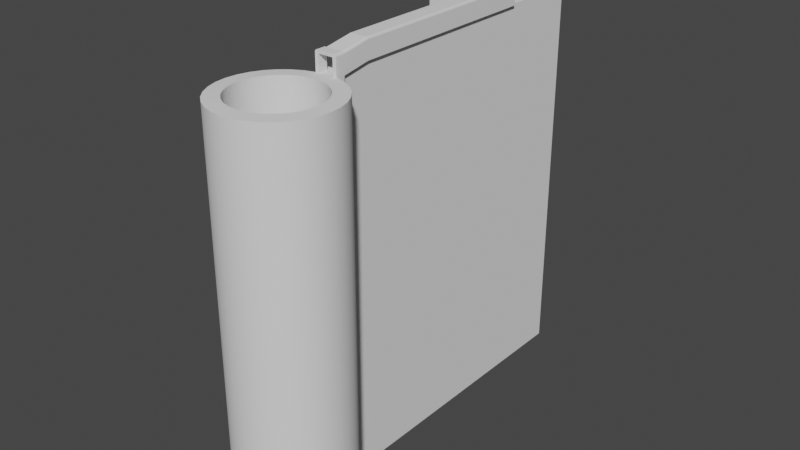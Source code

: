 # Source: TutorialHarita.blend  (saved by Blender 2.82.7; exported with 4.5.12 LTS)
import bpy
from mathutils import Matrix  # noqa: F401  (used for matrix-valued properties, if any)

bpy.ops.wm.read_factory_settings(use_empty=True)
scene = bpy.context.scene
scene.name = 'Scene'

# ---- collections
col_collection = bpy.data.collections.new('Collection'); scene.collection.children.link(col_collection)

# ---- node groups
ng_auto_smooth = bpy.data.node_groups.new('Auto Smooth', 'GeometryNodeTree')
_s = ng_auto_smooth.interface.new_socket(name='Geometry', in_out='OUTPUT', socket_type='NodeSocketGeometry')
_s = ng_auto_smooth.interface.new_socket(name='Geometry', in_out='INPUT', socket_type='NodeSocketGeometry')
_s = ng_auto_smooth.interface.new_socket(name='Angle', in_out='INPUT', socket_type='NodeSocketFloat')
_s.subtype = 'ANGLE'
_s.min_value = 0.0
_s.max_value = 3.142
ng_auto_smooth.is_modifier = True
_N = ng_auto_smooth.nodes; _L = ng_auto_smooth.links
n0 = _N.new('NodeGroupOutput'); n0.name = 'Group Output'; n0.location = (480, -100)
n1 = _N.new('NodeGroupInput'); n1.name = 'Group Input'; n1.location = (-420, -300)
n2 = _N.new('NodeGroupInput'); n2.name = 'Group Input.001'; n2.location = (-60, -100)
n3 = _N.new('GeometryNodeSetShadeSmooth'); n3.name = 'Set Shade Smooth'; n3.location = (120, -100)
n3.domain = 'EDGE'
n4 = _N.new('GeometryNodeSetShadeSmooth'); n4.name = 'Set Shade Smooth.001'; n4.location = (300, -100)
n5 = _N.new('GeometryNodeInputMeshEdgeAngle'); n5.name = 'Edge Angle'; n5.location = (-420, -220)
n6 = _N.new('GeometryNodeInputEdgeSmooth'); n6.name = 'Is Edge Smooth'; n6.location = (-60, -160)
n7 = _N.new('GeometryNodeInputShadeSmooth'); n7.name = 'Is Face Smooth'; n7.location = (-240, -340)
n8 = _N.new('FunctionNodeBooleanMath'); n8.name = 'Boolean Math'; n8.location = (-60, -220)
n9 = _N.new('FunctionNodeCompare'); n9.name = 'Compare'; n9.location = (-240, -180)
n9.operation = 'LESS_EQUAL'
_L.new(n5.outputs[0], n9.inputs[0])
_L.new(n4.outputs[0], n0.inputs[0])
_L.new(n1.outputs[1], n9.inputs[1])
_L.new(n9.outputs[0], n8.inputs[0])
_L.new(n7.outputs[0], n8.inputs[1])
_L.new(n2.outputs[0], n3.inputs[0])
_L.new(n6.outputs[0], n3.inputs[1])
_L.new(n3.outputs[0], n4.inputs[0])
_L.new(n8.outputs[0], n3.inputs[2])
n0.is_active_output = True

# ---- world
world_world = bpy.data.worlds.new('World'); scene.world = world_world
world_world.use_nodes = True; world_world.node_tree.nodes.clear()
_N = world_world.node_tree.nodes; _L = world_world.node_tree.links
n0 = _N.new('ShaderNodeOutputWorld'); n0.name = 'World Output'; n0.location = (300, 300)
n1 = _N.new('ShaderNodeBackground'); n1.name = 'Background'; n1.location = (10, 300)
n1.inputs[0].default_value = (0.05088, 0.05088, 0.05088, 1.0)
_L.new(n1.outputs[0], n0.inputs[0])
n0.is_active_output = True
world_world.color = (0.05088, 0.05088, 0.05088)
world_world.use_sun_shadow = False
world_world.sun_shadow_jitter_overblur = 0.0

# ---- meshes
me_cylinder = bpy.data.meshes.new('Cylinder')
me_cylinder.from_pydata([(-3.989e-07, 15.28, -1.0), (-1.682e-06, 11.29, 1.169), (2.982, 14.99, -1.0), (2.203, 11.08, 1.169), (5.849, 14.12, -1.0), (4.322, 10.43, 1.169), (8.491, 12.71, -1.0), (6.274, 9.39, 1.169), (10.81, 10.81, -1.0), (7.986, 7.986, 1.169), (12.71, 8.491, -1.0), (9.39, 6.274, 1.169), (14.12, 5.849, -1.0), (10.43, 4.322, 1.169), (14.99, 2.982, -1.0), (11.08, 2.203, 1.169), (15.28, -1.321e-06, -1.0), (11.29, -1.739e-06, 1.169), (14.99, -2.982, -1.0), (11.08, -2.203, 1.169), (14.12, -5.849, -1.0), (10.43, -4.322, 1.169), (12.71, -8.491, -1.0), (9.39, -6.274, 1.169), (10.81, -10.81, -1.0), (7.986, -7.986, 1.169), (8.491, -12.71, -1.0), (6.274, -9.39, 1.169), (5.849, -14.12, -1.0), (4.322, -10.43, 1.169), (2.982, -14.99, -1.0), (2.203, -11.08, 1.169), (-5.379e-06, -15.28, -1.0), (-4.122e-06, -11.29, 1.169), (-2.982, -14.99, -1.0), (-2.203, -11.08, 1.169), (-5.849, -14.12, -1.0), (-4.322, -10.43, 1.169), (-8.491, -12.71, -1.0), (-6.274, -9.39, 1.169), (-10.81, -10.81, -1.0), (-7.986, -7.986, 1.169), (-12.71, -8.491, -1.0), (-9.39, -6.274, 1.169), (-14.12, -5.849, -1.0), (-10.43, -4.322, 1.169), (-14.99, -2.982, -1.0), (-11.08, -2.203, 1.169), (-15.28, 1.228e-05, -1.0), (-11.29, 8.758e-06, 1.169), (-14.99, 2.982, -1.0), (-11.08, 2.203, 1.169), (-14.12, 5.849, -1.0), (-10.43, 4.322, 1.169), (-12.71, 8.491, -1.0), (-9.39, 6.274, 1.169), (-10.81, 10.81, -1.0), (-7.986, 7.986, 1.169), (-8.491, 12.71, -1.0), (-6.274, 9.39, 1.169), (-5.849, 14.12, -1.0), (-4.322, 10.43, 1.169), (-2.982, 14.99, -1.0), (-2.203, 11.08, 1.169), (2.982, 14.99, 1.0), (-3.989e-07, 15.28, 1.0), (5.849, 14.12, 1.0), (8.491, 12.71, 1.0), (10.81, 10.81, 1.0), (12.71, 8.491, 1.0), (14.12, 5.849, 1.0), (14.99, 2.982, 1.0), (15.28, -1.321e-06, 1.0), (14.99, -2.982, 1.0), (14.12, -5.849, 1.0), (12.71, -8.491, 1.0), (10.81, -10.81, 1.0), (8.491, -12.71, 1.0), (5.849, -14.12, 1.0), (2.982, -14.99, 1.0), (-5.379e-06, -15.28, 1.0), (-2.982, -14.99, 1.0), (-5.849, -14.12, 1.0), (-8.491, -12.71, 1.0), (-10.81, -10.81, 1.0), (-12.71, -8.491, 1.0), (-14.12, -5.849, 1.0), (-14.99, -2.982, 1.0), (-15.28, 1.228e-05, 1.0), (-14.99, 2.982, 1.0), (-14.12, 5.849, 1.0), (-12.71, 8.491, 1.0), (-10.81, 10.81, 1.0), (-8.491, 12.71, 1.0), (-5.849, 14.12, 1.0), (-2.982, 14.99, 1.0), (2.203, 11.08, -1.169), (-1.682e-06, 11.29, -1.169), (4.322, 10.43, -1.169), (6.274, 9.39, -1.169), (7.986, 7.986, -1.169), (9.39, 6.274, -1.169), (10.43, 4.322, -1.169), (11.08, 2.203, -1.169), (11.29, -1.739e-06, -1.169), (11.08, -2.203, -1.169), (10.43, -4.322, -1.169), (9.39, -6.274, -1.169), (7.986, -7.986, -1.169), (6.274, -9.39, -1.169), (4.322, -10.43, -1.169), (2.203, -11.08, -1.169), (-4.122e-06, -11.29, -1.169), (-2.203, -11.08, -1.169), (-4.322, -10.43, -1.169), (-6.274, -9.39, -1.169), (-7.986, -7.986, -1.169), (-9.39, -6.274, -1.169), (-10.43, -4.322, -1.169), (-11.08, -2.203, -1.169), (-11.29, 8.758e-06, -1.169), (-11.08, 2.203, -1.169), (-10.43, 4.322, -1.169), (-9.39, 6.274, -1.169), (-7.986, 7.986, -1.169), (-6.274, 9.39, -1.169), (-4.322, 10.43, -1.169), (-2.203, 11.08, -1.169), (-3.989e-07, 15.28, -106.5), (2.982, 14.99, -106.5), (5.849, 14.12, -106.5), (8.491, 12.71, -106.5), (10.81, 10.81, -106.5), (12.71, 8.491, -106.5), (14.12, 5.849, -106.5), (14.99, 2.982, -106.5), (15.28, -1.321e-06, -106.5), (14.99, -2.982, -106.5), (14.12, -5.849, -106.5), (12.71, -8.491, -106.5), (10.81, -10.81, -106.5), (8.491, -12.71, -106.5), (5.849, -14.12, -106.5), (2.982, -14.99, -106.5), (-5.379e-06, -15.28, -106.5), (-2.982, -14.99, -106.5), (-5.849, -14.12, -106.5), (-8.491, -12.71, -106.5), (-10.81, -10.81, -106.5), (-12.71, -8.491, -106.5), (-14.12, -5.849, -106.5), (-14.99, -2.982, -106.5), (-15.28, 1.228e-05, -106.5), (-14.99, 2.982, -106.5), (-14.12, 5.849, -106.5), (-12.71, 8.491, -106.5), (-10.81, 10.81, -106.5), (-8.491, 12.71, -106.5), (-5.849, 14.12, -106.5), (-2.982, 14.99, -106.5), (2.203, 11.08, -106.6), (-1.682e-06, 11.29, -106.6), (4.322, 10.43, -106.6), (6.274, 9.39, -106.6), (7.986, 7.986, -106.6), (9.39, 6.274, -106.6), (10.43, 4.322, -106.6), (11.08, 2.203, -106.6), (11.29, -1.739e-06, -106.6), (11.08, -2.203, -106.6), (10.43, -4.322, -106.6), (9.39, -6.274, -106.6), (7.986, -7.986, -106.6), (6.274, -9.39, -106.6), (4.322, -10.43, -106.6), (2.203, -11.08, -106.6), (-4.122e-06, -11.29, -106.6), (-2.203, -11.08, -106.6), (-4.322, -10.43, -106.6), (-6.274, -9.39, -106.6), (-7.986, -7.986, -106.6), (-9.39, -6.274, -106.6), (-10.43, -4.322, -106.6), (-11.08, -2.203, -106.6), (-11.29, 8.758e-06, -106.6), (-11.08, 2.203, -106.6), (-10.43, 4.322, -106.6), (-9.39, 6.274, -106.6), (-7.986, 7.986, -106.6), (-6.274, 9.39, -106.6), (-4.322, 10.43, -106.6), (-2.203, 11.08, -106.6)], [], [(0, 65, 64, 2), (2, 64, 66, 4), (4, 66, 67, 6), (6, 67, 68, 8), (8, 68, 69, 10), (10, 69, 70, 12), (12, 70, 71, 14), (14, 71, 72, 16), (16, 72, 73, 18), (18, 73, 74, 20), (20, 74, 75, 22), (22, 75, 76, 24), (24, 76, 77, 26), (26, 77, 78, 28), (28, 78, 79, 30), (30, 79, 80, 32), (32, 80, 81, 34), (34, 81, 82, 36), (36, 82, 83, 38), (38, 83, 84, 40), (40, 84, 85, 42), (42, 85, 86, 44), (44, 86, 87, 46), (46, 87, 88, 48), (48, 88, 89, 50), (50, 89, 90, 52), (52, 90, 91, 54), (54, 91, 92, 56), (56, 92, 93, 58), (58, 93, 94, 60), (41, 39, 115, 116), (60, 94, 95, 62), (62, 95, 65, 0), (1, 3, 64, 65), (3, 5, 66, 64), (5, 7, 67, 66), (7, 9, 68, 67), (9, 11, 69, 68), (11, 13, 70, 69), (13, 15, 71, 70), (15, 17, 72, 71), (17, 19, 73, 72), (19, 21, 74, 73), (21, 23, 75, 74), (23, 25, 76, 75), (25, 27, 77, 76), (27, 29, 78, 77), (29, 31, 79, 78), (31, 33, 80, 79), (33, 35, 81, 80), (35, 37, 82, 81), (37, 39, 83, 82), (39, 41, 84, 83), (41, 43, 85, 84), (43, 45, 86, 85), (45, 47, 87, 86), (47, 49, 88, 87), (49, 51, 89, 88), (51, 53, 90, 89), (53, 55, 91, 90), (55, 57, 92, 91), (57, 59, 93, 92), (59, 61, 94, 93), (61, 63, 95, 94), (63, 1, 65, 95), (127, 126, 190, 191), (15, 13, 102, 103), (43, 41, 116, 117), (17, 15, 103, 104), (45, 43, 117, 118), (19, 17, 104, 105), (47, 45, 118, 119), (21, 19, 105, 106), (49, 47, 119, 120), (23, 21, 106, 107), (51, 49, 120, 121), (25, 23, 107, 108), (53, 51, 121, 122), (27, 25, 108, 109), (55, 53, 122, 123), (29, 27, 109, 110), (3, 1, 97, 96), (57, 55, 123, 124), (31, 29, 110, 111), (5, 3, 96, 98), (59, 57, 124, 125), (33, 31, 111, 112), (7, 5, 98, 99), (61, 59, 125, 126), (35, 33, 112, 113), (9, 7, 99, 100), (63, 61, 126, 127), (37, 35, 113, 114), (11, 9, 100, 101), (1, 63, 127, 97), (39, 37, 114, 115), (13, 11, 101, 102), (56, 58, 157, 156), (100, 99, 163, 164), (38, 40, 148, 147), (126, 125, 189, 190), (99, 98, 162, 163), (20, 22, 139, 138), (125, 124, 188, 189), (2, 4, 130, 129), (98, 96, 160, 162), (124, 123, 187, 188), (54, 56, 156, 155), (96, 97, 161, 160), (36, 38, 147, 146), (123, 122, 186, 187), (18, 20, 138, 137), (122, 121, 185, 186), (121, 120, 184, 185), (52, 54, 155, 154), (0, 2, 129, 128), (34, 36, 146, 145), (120, 119, 183, 184), (16, 18, 137, 136), (119, 118, 182, 183), (118, 117, 181, 182), (50, 52, 154, 153), (32, 34, 145, 144), (117, 116, 180, 181), (14, 16, 136, 135), (116, 115, 179, 180), (115, 114, 178, 179), (48, 50, 153, 152), (161, 191, 159, 128), (191, 190, 158, 159), (190, 189, 157, 158), (189, 188, 156, 157), (188, 187, 155, 156), (187, 186, 154, 155), (186, 185, 153, 154), (185, 184, 152, 153), (184, 183, 151, 152), (183, 182, 150, 151), (182, 181, 149, 150), (181, 180, 148, 149), (180, 179, 147, 148), (179, 178, 146, 147), (178, 177, 145, 146), (177, 176, 144, 145), (176, 175, 143, 144), (175, 174, 142, 143), (174, 173, 141, 142), (173, 172, 140, 141), (172, 171, 139, 140), (171, 170, 138, 139), (170, 169, 137, 138), (169, 168, 136, 137), (168, 167, 135, 136), (167, 166, 134, 135), (166, 165, 133, 134), (165, 164, 132, 133), (164, 163, 131, 132), (163, 162, 130, 131), (162, 160, 129, 130), (160, 161, 128, 129), (101, 100, 164, 165), (4, 6, 131, 130), (97, 127, 191, 161), (22, 24, 140, 139), (102, 101, 165, 166), (40, 42, 149, 148), (103, 102, 166, 167), (58, 60, 158, 157), (104, 103, 167, 168), (6, 8, 132, 131), (24, 26, 141, 140), (105, 104, 168, 169), (42, 44, 150, 149), (106, 105, 169, 170), (60, 62, 159, 158), (107, 106, 170, 171), (8, 10, 133, 132), (108, 107, 171, 172), (26, 28, 142, 141), (44, 46, 151, 150), (109, 108, 172, 173), (62, 0, 128, 159), (110, 109, 173, 174), (10, 12, 134, 133), (28, 30, 143, 142), (111, 110, 174, 175), (46, 48, 152, 151), (112, 111, 175, 176), (113, 112, 176, 177), (12, 14, 135, 134), (30, 32, 144, 143), (114, 113, 177, 178)])
me_cylinder.polygons.foreach_set('use_smooth', [True] * 192)
_uv = me_cylinder.uv_layers.new(name='UVMap')
_uv.uv.foreach_set('vector', [1.0, 0.5, 1.0, 1.0, 0.9688, 1.0, 0.9688, 0.5, 0.9688, 0.5, 0.9688, 1.0, 0.9375, 1.0, 0.9375, 0.5, 0.9375, 0.5, 0.9375, 1.0, 0.9062, 1.0, 0.9062, 0.5, 0.9062, 0.5, 0.9062, 1.0, 0.875, 1.0, 0.875, 0.5, 0.875, 0.5, 0.875, 1.0, 0.8438, 1.0, 0.8438, 0.5, 0.8438, 0.5, 0.8438, 1.0, 0.8125, 1.0, 0.8125, 0.5, 0.8125, 0.5, 0.8125, 1.0, 0.7812, 1.0, 0.7812, 0.5, 0.7812, 0.5, 0.7812, 1.0, 0.75, 1.0, 0.75, 0.5, 0.75, 0.5, 0.75, 1.0, 0.7188, 1.0, 0.7188, 0.5, 0.7188, 0.5, 0.7188, 1.0, 0.6875, 1.0, 0.6875, 0.5, 0.6875, 0.5, 0.6875, 1.0, 0.6562, 1.0, 0.6562, 0.5, 0.6562, 0.5, 0.6562, 1.0, 0.625, 1.0, 0.625, 0.5, 0.625, 0.5, 0.625, 1.0, 0.5938, 1.0, 0.5938, 0.5, 0.5938, 0.5, 0.5938, 1.0, 0.5625, 1.0, 0.5625, 0.5, 0.5625, 0.5, 0.5625, 1.0, 0.5312, 1.0, 0.5312, 0.5, 0.5312, 0.5, 0.5312, 1.0, 0.5, 1.0, 0.5, 0.5, 0.5, 0.5, 0.5, 1.0, 0.4688, 1.0, 0.4688, 0.5, 0.4688, 0.5, 0.4688, 1.0, 0.4375, 1.0, 0.4375, 0.5, 0.4375, 0.5, 0.4375, 1.0, 0.4062, 1.0, 0.4062, 0.5, 0.4062, 0.5, 0.4062, 1.0, 0.375, 1.0, 0.375, 0.5, 0.375, 0.5, 0.375, 1.0, 0.3438, 1.0, 0.3438, 0.5, 0.3438, 0.5, 0.3438, 1.0, 0.3125, 1.0, 0.3125, 0.5, 0.3125, 0.5, 0.3125, 1.0, 0.2812, 1.0, 0.2812, 0.5, 0.2812, 0.5, 0.2812, 1.0, 0.25, 1.0, 0.25, 0.5, 0.25, 0.5, 0.25, 1.0, 0.2188, 1.0, 0.2188, 0.5, 0.2188, 0.5, 0.2188, 1.0, 0.1875, 1.0, 0.1875, 0.5, 0.1875, 0.5, 0.1875, 1.0, 0.1562, 1.0, 0.1562, 0.5, 0.1562, 0.5, 0.1562, 1.0, 0.125, 1.0, 0.125, 0.5, 0.125, 0.5, 0.125, 1.0, 0.09375, 1.0, 0.09375, 0.5, 0.09375, 0.5, 0.09375, 1.0, 0.0625, 1.0, 0.0625, 0.5, 0.1197, 0.1197, 0.1476, 0.09678, 0.1476, 0.09678, 0.1197, 0.1197, 0.0625, 0.5, 0.0625, 1.0, 0.03125, 1.0, 0.03125, 0.5, 0.03125, 0.5, 0.03125, 1.0, 0.0, 1.0, 0.0, 0.5, 0.25, 0.4343, 0.286, 0.4307, 0.2968, 0.4854, 0.25, 0.49, 0.286, 0.4307, 0.3205, 0.4202, 0.3418, 0.4717, 0.2968, 0.4854, 0.3205, 0.4202, 0.3524, 0.4032, 0.3833, 0.4496, 0.3418, 0.4717, 0.3524, 0.4032, 0.3803, 0.3803, 0.4197, 0.4197, 0.3833, 0.4496, 0.3803, 0.3803, 0.4032, 0.3524, 0.4496, 0.3833, 0.4197, 0.4197, 0.4032, 0.3524, 0.4202, 0.3205, 0.4717, 0.3418, 0.4496, 0.3833, 0.4202, 0.3205, 0.4307, 0.286, 0.4854, 0.2968, 0.4717, 0.3418, 0.4307, 0.286, 0.4343, 0.25, 0.49, 0.25, 0.4854, 0.2968, 0.4343, 0.25, 0.4307, 0.214, 0.4854, 0.2032, 0.49, 0.25, 0.4307, 0.214, 0.4202, 0.1795, 0.4717, 0.1582, 0.4854, 0.2032, 0.4202, 0.1795, 0.4032, 0.1476, 0.4496, 0.1167, 0.4717, 0.1582, 0.4032, 0.1476, 0.3803, 0.1197, 0.4197, 0.08029, 0.4496, 0.1167, 0.3803, 0.1197, 0.3524, 0.09678, 0.3833, 0.05045, 0.4197, 0.08029, 0.3524, 0.09678, 0.3205, 0.07975, 0.3418, 0.02827, 0.3833, 0.05045, 0.3205, 0.07975, 0.286, 0.06926, 0.2968, 0.01461, 0.3418, 0.02827, 0.286, 0.06926, 0.25, 0.06572, 0.25, 0.01, 0.2968, 0.01461, 0.25, 0.06572, 0.214, 0.06927, 0.2032, 0.01461, 0.25, 0.01, 0.214, 0.06927, 0.1795, 0.07975, 0.1582, 0.02827, 0.2032, 0.01461, 0.1795, 0.07975, 0.1476, 0.09678, 0.1167, 0.05045, 0.1582, 0.02827, 0.1476, 0.09678, 0.1197, 0.1197, 0.08029, 0.08029, 0.1167, 0.05045, 0.1197, 0.1197, 0.09678, 0.1476, 0.05045, 0.1167, 0.08029, 0.08029, 0.09678, 0.1476, 0.07975, 0.1795, 0.02827, 0.1582, 0.05045, 0.1167, 0.07975, 0.1795, 0.06926, 0.214, 0.01461, 0.2032, 0.02827, 0.1582, 0.06926, 0.214, 0.06572, 0.25, 0.01, 0.25, 0.01461, 0.2032, 0.06572, 0.25, 0.06926, 0.286, 0.01461, 0.2968, 0.01, 0.25, 0.06926, 0.286, 0.07975, 0.3205, 0.02827, 0.3418, 0.01461, 0.2968, 0.07975, 0.3205, 0.09678, 0.3524, 0.05045, 0.3833, 0.02827, 0.3418, 0.09678, 0.3524, 0.1197, 0.3803, 0.08029, 0.4197, 0.05045, 0.3833, 0.1197, 0.3803, 0.1476, 0.4032, 0.1167, 0.4496, 0.08029, 0.4197, 0.1476, 0.4032, 0.1795, 0.4202, 0.1582, 0.4717, 0.1167, 0.4496, 0.1795, 0.4202, 0.214, 0.4307, 0.2032, 0.4854, 0.1582, 0.4717, 0.214, 0.4307, 0.25, 0.4343, 0.25, 0.49, 0.2032, 0.4854, 0.214, 0.4307, 0.1795, 0.4202, 0.1795, 0.4202, 0.214, 0.4307, 0.4307, 0.286, 0.4202, 0.3205, 0.4202, 0.3205, 0.4307, 0.286, 0.09678, 0.1476, 0.1197, 0.1197, 0.1197, 0.1197, 0.09678, 0.1476, 0.4343, 0.25, 0.4307, 0.286, 0.4307, 0.286, 0.4343, 0.25, 0.07975, 0.1795, 0.09678, 0.1476, 0.09678, 0.1476, 0.07975, 0.1795, 0.4307, 0.214, 0.4343, 0.25, 0.4343, 0.25, 0.4307, 0.214, 0.06926, 0.214, 0.07975, 0.1795, 0.07975, 0.1795, 0.06926, 0.214, 0.4202, 0.1795, 0.4307, 0.214, 0.4307, 0.214, 0.4202, 0.1795, 0.06572, 0.25, 0.06926, 0.214, 0.06926, 0.214, 0.06572, 0.25, 0.4032, 0.1476, 0.4202, 0.1795, 0.4202, 0.1795, 0.4032, 0.1476, 0.06926, 0.286, 0.06572, 0.25, 0.06572, 0.25, 0.06926, 0.286, 0.3803, 0.1197, 0.4032, 0.1476, 0.4032, 0.1476, 0.3803, 0.1197, 0.07975, 0.3205, 0.06926, 0.286, 0.06926, 0.286, 0.07975, 0.3205, 0.3524, 0.09678, 0.3803, 0.1197, 0.3803, 0.1197, 0.3524, 0.09678, 0.09678, 0.3524, 0.07975, 0.3205, 0.07975, 0.3205, 0.09678, 0.3524, 0.3205, 0.07975, 0.3524, 0.09678, 0.3524, 0.09678, 0.3205, 0.07975, 0.286, 0.4307, 0.25, 0.4343, 0.25, 0.4343, 0.286, 0.4307, 0.1197, 0.3803, 0.09678, 0.3524, 0.09678, 0.3524, 0.1197, 0.3803, 0.286, 0.06926, 0.3205, 0.07975, 0.3205, 0.07975, 0.286, 0.06926, 0.3205, 0.4202, 0.286, 0.4307, 0.286, 0.4307, 0.3205, 0.4202, 0.1476, 0.4032, 0.1197, 0.3803, 0.1197, 0.3803, 0.1476, 0.4032, 0.25, 0.06572, 0.286, 0.06926, 0.286, 0.06926, 0.25, 0.06572, 0.3524, 0.4032, 0.3205, 0.4202, 0.3205, 0.4202, 0.3524, 0.4032, 0.1795, 0.4202, 0.1476, 0.4032, 0.1476, 0.4032, 0.1795, 0.4202, 0.214, 0.06927, 0.25, 0.06572, 0.25, 0.06572, 0.214, 0.06927, 0.3803, 0.3803, 0.3524, 0.4032, 0.3524, 0.4032, 0.3803, 0.3803, 0.214, 0.4307, 0.1795, 0.4202, 0.1795, 0.4202, 0.214, 0.4307, 0.1795, 0.07975, 0.214, 0.06927, 0.214, 0.06927, 0.1795, 0.07975, 0.4032, 0.3524, 0.3803, 0.3803, 0.3803, 0.3803, 0.4032, 0.3524, 0.25, 0.4343, 0.214, 0.4307, 0.214, 0.4307, 0.25, 0.4343, 0.1476, 0.09678, 0.1795, 0.07975, 0.1795, 0.07975, 0.1476, 0.09678, 0.4202, 0.3205, 0.4032, 0.3524, 0.4032, 0.3524, 0.4202, 0.3205, 0.125, 0.5, 0.09375, 0.5, 0.09375, 0.5, 0.125, 0.5, 0.3803, 0.3803, 0.3524, 0.4032, 0.3524, 0.4032, 0.3803, 0.3803, 0.4062, 0.5, 0.375, 0.5, 0.375, 0.5, 0.4062, 0.5, 0.1795, 0.4202, 0.1476, 0.4032, 0.1476, 0.4032, 0.1795, 0.4202, 0.3524, 0.4032, 0.3205, 0.4202, 0.3205, 0.4202, 0.3524, 0.4032, 0.6875, 0.5, 0.6562, 0.5, 0.6562, 0.5, 0.6875, 0.5, 0.1476, 0.4032, 0.1197, 0.3803, 0.1197, 0.3803, 0.1476, 0.4032, 0.9688, 0.5, 0.9375, 0.5, 0.9375, 0.5, 0.9688, 0.5, 0.3205, 0.4202, 0.286, 0.4307, 0.286, 0.4307, 0.3205, 0.4202, 0.1197, 0.3803, 0.09678, 0.3524, 0.09678, 0.3524, 0.1197, 0.3803, 0.1562, 0.5, 0.125, 0.5, 0.125, 0.5, 0.1562, 0.5, 0.286, 0.4307, 0.25, 0.4343, 0.25, 0.4343, 0.286, 0.4307, 0.4375, 0.5, 0.4062, 0.5, 0.4062, 0.5, 0.4375, 0.5, 0.09678, 0.3524, 0.07975, 0.3205, 0.07975, 0.3205, 0.09678, 0.3524, 0.7188, 0.5, 0.6875, 0.5, 0.6875, 0.5, 0.7188, 0.5, 0.07975, 0.3205, 0.06926, 0.286, 0.06926, 0.286, 0.07975, 0.3205, 0.06926, 0.286, 0.06572, 0.25, 0.06572, 0.25, 0.06926, 0.286, 0.1875, 0.5, 0.1562, 0.5, 0.1562, 0.5, 0.1875, 0.5, 1.0, 0.5, 0.9688, 0.5, 0.9688, 0.5, 1.0, 0.5, 0.4688, 0.5, 0.4375, 0.5, 0.4375, 0.5, 0.4688, 0.5, 0.06572, 0.25, 0.06926, 0.214, 0.06926, 0.214, 0.06572, 0.25, 0.75, 0.5, 0.7188, 0.5, 0.7188, 0.5, 0.75, 0.5, 0.06926, 0.214, 0.07975, 0.1795, 0.07975, 0.1795, 0.06926, 0.214, 0.07975, 0.1795, 0.09678, 0.1476, 0.09678, 0.1476, 0.07975, 0.1795, 0.2188, 0.5, 0.1875, 0.5, 0.1875, 0.5, 0.2188, 0.5, 0.5, 0.5, 0.4688, 0.5, 0.4688, 0.5, 0.5, 0.5, 0.09678, 0.1476, 0.1197, 0.1197, 0.1197, 0.1197, 0.09678, 0.1476, 0.7812, 0.5, 0.75, 0.5, 0.75, 0.5, 0.7812, 0.5, 0.1197, 0.1197, 0.1476, 0.09678, 0.1476, 0.09678, 0.1197, 0.1197, 0.1476, 0.09678, 0.1795, 0.07975, 0.1795, 0.07975, 0.1476, 0.09678, 0.25, 0.5, 0.2188, 0.5, 0.2188, 0.5, 0.25, 0.5, 0.25, 0.4343, 0.214, 0.4307, 0.03125, 0.5, 0.0, 0.5, 0.214, 0.4307, 0.1795, 0.4202, 0.0625, 0.5, 0.03125, 0.5, 0.1795, 0.4202, 0.1476, 0.4032, 0.09375, 0.5, 0.0625, 0.5, 0.1476, 0.4032, 0.1197, 0.3803, 0.125, 0.5, 0.09375, 0.5, 0.1197, 0.3803, 0.09678, 0.3524, 0.1562, 0.5, 0.125, 0.5, 0.09678, 0.3524, 0.07975, 0.3205, 0.1875, 0.5, 0.1562, 0.5, 0.07975, 0.3205, 0.06926, 0.286, 0.2188, 0.5, 0.1875, 0.5, 0.06926, 0.286, 0.06572, 0.25, 0.25, 0.5, 0.2188, 0.5, 0.06572, 0.25, 0.06926, 0.214, 0.2812, 0.5, 0.25, 0.5, 0.06926, 0.214, 0.07975, 0.1795, 0.3125, 0.5, 0.2812, 0.5, 0.07975, 0.1795, 0.09678, 0.1476, 0.3438, 0.5, 0.3125, 0.5, 0.09678, 0.1476, 0.1197, 0.1197, 0.375, 0.5, 0.3438, 0.5, 0.1197, 0.1197, 0.1476, 0.09678, 0.4062, 0.5, 0.375, 0.5, 0.1476, 0.09678, 0.1795, 0.07975, 0.4375, 0.5, 0.4062, 0.5, 0.1795, 0.07975, 0.214, 0.06927, 0.4688, 0.5, 0.4375, 0.5, 0.214, 0.06927, 0.25, 0.06572, 0.5, 0.5, 0.4688, 0.5, 0.25, 0.06572, 0.286, 0.06926, 0.5312, 0.5, 0.5, 0.5, 0.286, 0.06926, 0.3205, 0.07975, 0.5625, 0.5, 0.5312, 0.5, 0.3205, 0.07975, 0.3524, 0.09678, 0.5938, 0.5, 0.5625, 0.5, 0.3524, 0.09678, 0.3803, 0.1197, 0.625, 0.5, 0.5938, 0.5, 0.3803, 0.1197, 0.4032, 0.1476, 0.6562, 0.5, 0.625, 0.5, 0.4032, 0.1476, 0.4202, 0.1795, 0.6875, 0.5, 0.6562, 0.5, 0.4202, 0.1795, 0.4307, 0.214, 0.7188, 0.5, 0.6875, 0.5, 0.4307, 0.214, 0.4343, 0.25, 0.75, 0.5, 0.7188, 0.5, 0.4343, 0.25, 0.4307, 0.286, 0.7812, 0.5, 0.75, 0.5, 0.4307, 0.286, 0.4202, 0.3205, 0.8125, 0.5, 0.7812, 0.5, 0.4202, 0.3205, 0.4032, 0.3524, 0.8438, 0.5, 0.8125, 0.5, 0.4032, 0.3524, 0.3803, 0.3803, 0.875, 0.5, 0.8438, 0.5, 0.3803, 0.3803, 0.3524, 0.4032, 0.9062, 0.5, 0.875, 0.5, 0.3524, 0.4032, 0.3205, 0.4202, 0.9375, 0.5, 0.9062, 0.5, 0.3205, 0.4202, 0.286, 0.4307, 0.9688, 0.5, 0.9375, 0.5, 0.286, 0.4307, 0.25, 0.4343, 1.0, 0.5, 0.9688, 0.5, 0.4032, 0.3524, 0.3803, 0.3803, 0.3803, 0.3803, 0.4032, 0.3524, 0.9375, 0.5, 0.9062, 0.5, 0.9062, 0.5, 0.9375, 0.5, 0.25, 0.4343, 0.214, 0.4307, 0.214, 0.4307, 0.25, 0.4343, 0.6562, 0.5, 0.625, 0.5, 0.625, 0.5, 0.6562, 0.5, 0.4202, 0.3205, 0.4032, 0.3524, 0.4032, 0.3524, 0.4202, 0.3205, 0.375, 0.5, 0.3438, 0.5, 0.3438, 0.5, 0.375, 0.5, 0.4307, 0.286, 0.4202, 0.3205, 0.4202, 0.3205, 0.4307, 0.286, 0.09375, 0.5, 0.0625, 0.5, 0.0625, 0.5, 0.09375, 0.5, 0.4343, 0.25, 0.4307, 0.286, 0.4307, 0.286, 0.4343, 0.25, 0.9062, 0.5, 0.875, 0.5, 0.875, 0.5, 0.9062, 0.5, 0.625, 0.5, 0.5938, 0.5, 0.5938, 0.5, 0.625, 0.5, 0.4307, 0.214, 0.4343, 0.25, 0.4343, 0.25, 0.4307, 0.214, 0.3438, 0.5, 0.3125, 0.5, 0.3125, 0.5, 0.3438, 0.5, 0.4202, 0.1795, 0.4307, 0.214, 0.4307, 0.214, 0.4202, 0.1795, 0.0625, 0.5, 0.03125, 0.5, 0.03125, 0.5, 0.0625, 0.5, 0.4032, 0.1476, 0.4202, 0.1795, 0.4202, 0.1795, 0.4032, 0.1476, 0.875, 0.5, 0.8438, 0.5, 0.8438, 0.5, 0.875, 0.5, 0.3803, 0.1197, 0.4032, 0.1476, 0.4032, 0.1476, 0.3803, 0.1197, 0.5938, 0.5, 0.5625, 0.5, 0.5625, 0.5, 0.5938, 0.5, 0.3125, 0.5, 0.2812, 0.5, 0.2812, 0.5, 0.3125, 0.5, 0.3524, 0.09678, 0.3803, 0.1197, 0.3803, 0.1197, 0.3524, 0.09678, 0.03125, 0.5, 0.0, 0.5, 0.0, 0.5, 0.03125, 0.5, 0.3205, 0.07975, 0.3524, 0.09678, 0.3524, 0.09678, 0.3205, 0.07975, 0.8438, 0.5, 0.8125, 0.5, 0.8125, 0.5, 0.8438, 0.5, 0.5625, 0.5, 0.5312, 0.5, 0.5312, 0.5, 0.5625, 0.5, 0.286, 0.06926, 0.3205, 0.07975, 0.3205, 0.07975, 0.286, 0.06926, 0.2812, 0.5, 0.25, 0.5, 0.25, 0.5, 0.2812, 0.5, 0.25, 0.06572, 0.286, 0.06926, 0.286, 0.06926, 0.25, 0.06572, 0.214, 0.06927, 0.25, 0.06572, 0.25, 0.06572, 0.214, 0.06927, 0.8125, 0.5, 0.7812, 0.5, 0.7812, 0.5, 0.8125, 0.5, 0.5312, 0.5, 0.5, 0.5, 0.5, 0.5, 0.5312, 0.5, 0.1795, 0.07975, 0.214, 0.06927, 0.214, 0.06927, 0.1795, 0.07975])
me_cylinder.use_remesh_fix_poles = True
me_cylinder.use_remesh_preserve_attributes = False
me_cylinder.use_mirror_vertex_groups = False
me_cylinder.update()
me_cube_001 = bpy.data.meshes.new('Cube.001')
me_cube_001.from_pydata([(-2.0, 14.64, -1.039), (-2.0, 14.64, 1.0), (-2.0, 17.16, -1.039), (-2.0, 17.16, 1.0), (2.0, 14.64, -1.039), (2.0, 14.64, 1.0), (2.0, 17.16, -1.039), (2.0, 17.16, 1.0), (-2.0, 24.81, 2.296), (-2.0, 24.81, -1.039), (2.0, 24.81, -1.039), (2.0, 24.81, 2.296), (-2.0, 80.24, 2.296), (-2.0, 80.24, -1.039), (2.0, 80.24, -1.039), (2.0, 80.24, 2.296), (-3.0, 17.16, -1.039), (-3.0, 14.64, -1.039), (-3.0, 14.64, 1.0), (-3.0, 17.16, 1.0), (3.0, 17.16, 1.0), (3.0, 17.16, -1.039), (3.0, 14.64, -1.039), (3.0, 14.64, 1.0), (-2.0, 17.16, -106.5), (-2.0, 14.64, -106.5), (2.0, 17.16, -106.5), (2.0, 14.64, -106.5), (2.0, 24.81, -106.5), (-2.0, 24.81, -106.5), (2.0, 80.24, -106.5), (-2.0, 80.24, -106.5), (-3.0, 17.16, -106.5), (-3.0, 14.64, -106.5), (3.0, 14.64, -106.5), (3.0, 17.16, -106.5)], [], [(3, 2, 16, 19), (7, 6, 10, 11), (4, 5, 1, 0), (0, 17, 33, 25), (7, 3, 1, 5), (2, 9, 29, 24), (3, 7, 11, 8), (2, 3, 8, 9), (13, 12, 15, 14), (11, 10, 14, 15), (17, 16, 32, 33), (8, 11, 15, 12), (9, 8, 12, 13), (17, 18, 19, 16), (0, 1, 18, 17), (13, 14, 30, 31), (21, 20, 23, 22), (6, 7, 20, 21), (5, 4, 22, 23), (14, 10, 28, 30), (24, 26, 27, 25), (26, 24, 29, 28), (28, 29, 31, 30), (24, 25, 33, 32), (27, 26, 35, 34), (6, 21, 35, 26), (16, 2, 24, 32), (22, 4, 27, 34), (9, 13, 31, 29), (10, 6, 26, 28), (21, 22, 34, 35), (4, 0, 25, 27)])
_uv = me_cube_001.uv_layers.new(name='UVMap')
_uv.uv.foreach_set('vector', [0.625, 0.25, 0.375, 0.25, 0.375, 0.25, 0.625, 0.25, 0.625, 0.5, 0.375, 0.5, 0.375, 0.5, 0.625, 0.5, 0.375, 0.75, 0.625, 0.75, 0.625, 1.0, 0.375, 1.0, 0.375, 1.0, 0.375, 1.0, 0.375, 1.0, 0.375, 1.0, 0.625, 0.5, 0.875, 0.5, 0.875, 0.75, 0.625, 0.75, 0.375, 0.25, 0.375, 0.25, 0.375, 0.25, 0.375, 0.25, 0.875, 0.5, 0.625, 0.5, 0.625, 0.5, 0.875, 0.5, 0.375, 0.25, 0.625, 0.25, 0.625, 0.25, 0.375, 0.25, 0.375, 0.25, 0.625, 0.25, 0.625, 0.5, 0.375, 0.5, 0.625, 0.5, 0.375, 0.5, 0.375, 0.5, 0.625, 0.5, 0.375, 0.0, 0.375, 0.25, 0.375, 0.25, 0.375, 0.0, 0.875, 0.5, 0.625, 0.5, 0.625, 0.5, 0.875, 0.5, 0.375, 0.25, 0.625, 0.25, 0.625, 0.25, 0.375, 0.25, 0.375, 0.0, 0.625, 0.0, 0.625, 0.25, 0.375, 0.25, 0.375, 1.0, 0.625, 1.0, 0.625, 1.0, 0.375, 1.0, 0.375, 0.25, 0.375, 0.5, 0.375, 0.5, 0.375, 0.25, 0.375, 0.5, 0.625, 0.5, 0.625, 0.75, 0.375, 0.75, 0.375, 0.5, 0.625, 0.5, 0.625, 0.5, 0.375, 0.5, 0.625, 0.75, 0.375, 0.75, 0.375, 0.75, 0.625, 0.75, 0.375, 0.5, 0.375, 0.5, 0.375, 0.5, 0.375, 0.5, 0.125, 0.5, 0.375, 0.5, 0.375, 0.75, 0.125, 0.75, 0.375, 0.5, 0.125, 0.5, 0.125, 0.5, 0.375, 0.5, 0.375, 0.5, 0.125, 0.5, 0.125, 0.5, 0.375, 0.5, 0.125, 0.5, 0.125, 0.75, 0.125, 0.75, 0.125, 0.5, 0.375, 0.75, 0.375, 0.5, 0.375, 0.5, 0.375, 0.75, 0.375, 0.5, 0.375, 0.5, 0.375, 0.5, 0.375, 0.5, 0.375, 0.25, 0.375, 0.25, 0.375, 0.25, 0.375, 0.25, 0.375, 0.75, 0.375, 0.75, 0.375, 0.75, 0.375, 0.75, 0.375, 0.25, 0.375, 0.25, 0.375, 0.25, 0.375, 0.25, 0.375, 0.5, 0.375, 0.5, 0.375, 0.5, 0.375, 0.5, 0.375, 0.5, 0.375, 0.75, 0.375, 0.75, 0.375, 0.5, 0.375, 0.75, 0.375, 1.0, 0.375, 1.0, 0.375, 0.75])
me_cube_001.use_remesh_fix_poles = True
me_cube_001.use_remesh_preserve_attributes = False
me_cube_001.use_mirror_vertex_groups = False
me_cube_001.update()
me_cube_002 = bpy.data.meshes.new('Cube.002')
me_cube_002.from_pydata([(-2.0, 14.64, 1.0), (-2.0, 17.16, 1.0), (2.0, 14.64, 1.0), (2.0, 17.16, 1.0), (-3.0, 14.64, 1.0), (-3.0, 17.16, 1.0), (3.0, 17.16, 1.0), (3.0, 14.64, 1.0), (-2.0, 14.64, 6.255), (-2.0, 17.16, 6.255), (2.0, 17.16, 6.255), (2.0, 14.64, 6.255), (3.0, 17.16, 5.435), (3.0, 14.64, 5.435), (2.0, 17.16, 5.435), (2.0, 14.64, 5.435), (-2.0, 14.64, 5.435), (-3.0, 14.64, 5.435), (-3.0, 17.16, 5.435), (-2.0, 17.16, 5.435), (-2.513, 14.64, 6.255), (-3.0, 14.64, 5.768), (-2.857, 14.64, 6.112), (-3.0, 17.16, 5.768), (-2.513, 17.16, 6.255), (-2.857, 17.16, 6.112), (2.513, 17.16, 6.255), (3.0, 17.16, 5.768), (2.857, 17.16, 6.112), (3.0, 14.64, 5.768), (2.513, 14.64, 6.255), (2.857, 14.64, 6.112), (3.0, 24.81, 2.296), (2.0, 24.81, 2.296), (3.0, 24.81, 6.731), (2.0, 24.81, 6.731), (3.0, 80.24, 2.296), (2.0, 80.24, 2.296), (3.0, 80.24, 6.731), (2.0, 80.24, 6.731), (2.0, 24.81, 6.73), (2.0, 24.81, 7.549), (-2.0, 24.81, 6.73), (-2.0, 24.81, 7.549), (3.0, 24.81, 6.73), (2.857, 24.81, 7.407), (2.513, 24.81, 7.549), (3.0, 24.81, 7.062), (2.0, 80.24, 6.73), (2.0, 80.24, 7.549), (-2.0, 80.24, 6.73), (-2.0, 80.24, 7.549), (3.0, 80.24, 6.73), (2.857, 80.24, 7.407), (2.513, 80.24, 7.549), (3.0, 80.24, 7.062)], [], [(19, 18, 23, 25, 24, 9), (15, 13, 29, 31, 30, 11), (14, 19, 42, 40), (17, 16, 8, 20, 22, 21), (13, 12, 27, 29), (14, 15, 16, 19), (8, 9, 24, 20), (12, 14, 40, 44), (10, 11, 30, 26), (2, 7, 13, 15), (3, 2, 15, 14), (14, 12, 34, 35), (7, 6, 12, 13), (1, 5, 18, 19), (0, 1, 19, 16), (5, 4, 17, 18), (4, 0, 16, 17), (15, 11, 8, 16), (11, 10, 9, 8), (20, 24, 25, 22), (22, 25, 23, 21), (26, 30, 31, 28), (28, 31, 29, 27), (18, 17, 21, 23), (33, 35, 39, 37), (6, 3, 33, 32), (3, 14, 35, 33), (12, 6, 32, 34), (36, 37, 39, 38), (32, 33, 37, 36), (35, 34, 38, 39), (34, 32, 36, 38), (43, 41, 49, 51), (46, 45, 53, 54), (19, 9, 43, 42), (28, 27, 47, 45), (27, 12, 44, 47), (10, 26, 46, 41), (26, 28, 45, 46), (9, 10, 41, 43), (52, 48, 49, 54, 53, 55), (49, 48, 50, 51), (42, 43, 51, 50), (47, 44, 52, 55), (45, 47, 55, 53), (40, 42, 50, 48), (44, 40, 48, 52), (41, 46, 54, 49)])
_uv = me_cube_002.uv_layers.new(name='UVMap')
_uv.uv.foreach_set('vector', [0.625, 0.25, 0.625, 0.25, 0.625, 0.25, 0.625, 0.25, 0.625, 0.25, 0.625, 0.25, 0.625, 0.75, 0.625, 0.75, 0.625, 0.75, 0.625, 0.75, 0.625, 0.75, 0.625, 0.75, 0.625, 0.5, 0.875, 0.5, 0.875, 0.5, 0.625, 0.5, 0.625, 1.0, 0.625, 1.0, 0.625, 1.0, 0.625, 1.0, 0.625, 1.0, 0.625, 1.0, 0.625, 0.75, 0.625, 0.5, 0.625, 0.5, 0.625, 0.75, 0.625, 0.5, 0.625, 0.75, 0.875, 0.75, 0.875, 0.5, 0.875, 0.75, 0.875, 0.5, 0.875, 0.5, 0.875, 0.75, 0.625, 0.5, 0.625, 0.5, 0.625, 0.5, 0.625, 0.5, 0.625, 0.5, 0.625, 0.75, 0.625, 0.75, 0.625, 0.5, 0.625, 0.75, 0.625, 0.75, 0.625, 0.75, 0.625, 0.75, 0.625, 0.5, 0.625, 0.75, 0.625, 0.75, 0.625, 0.5, 0.625, 0.5, 0.625, 0.5, 0.625, 0.5, 0.625, 0.5, 0.625, 0.75, 0.625, 0.5, 0.625, 0.5, 0.625, 0.75, 0.625, 0.25, 0.625, 0.25, 0.625, 0.25, 0.625, 0.25, 0.875, 0.75, 0.875, 0.5, 0.875, 0.5, 0.875, 0.75, 0.625, 0.25, 0.625, 0.0, 0.625, 0.0, 0.625, 0.25, 0.625, 1.0, 0.625, 1.0, 0.625, 1.0, 0.625, 1.0, 0.625, 0.75, 0.625, 0.75, 0.625, 1.0, 0.625, 1.0, 0.625, 0.75, 0.625, 0.5, 0.875, 0.5, 0.875, 0.75, 0.875, 0.75, 0.875, 0.5, 0.875, 0.5, 0.875, 0.75, 0.625, 0.0, 0.625, 0.25, 0.625, 0.25, 0.625, 0.0, 0.625, 0.5, 0.625, 0.75, 0.625, 0.75, 0.625, 0.5, 0.625, 0.5, 0.625, 0.75, 0.625, 0.75, 0.625, 0.5, 0.625, 0.25, 0.625, 0.0, 0.625, 0.0, 0.625, 0.25, 0.625, 0.5, 0.625, 0.5, 0.625, 0.5, 0.625, 0.5, 0.0, 0.0, 0.0, 0.0, 0.0, 0.0, 0.0, 0.0, 0.625, 0.5, 0.625, 0.5, 0.625, 0.5, 0.625, 0.5, 0.625, 0.5, 0.625, 0.5, 0.625, 0.5, 0.625, 0.5, 0.625, 0.5, 0.625, 0.5, 0.625, 0.5, 0.625, 0.5, 0.0, 0.0, 0.0, 0.0, 0.0, 0.0, 0.0, 0.0, 0.625, 0.5, 0.625, 0.5, 0.625, 0.5, 0.625, 0.5, 0.625, 0.5, 0.625, 0.5, 0.625, 0.5, 0.625, 0.5, 0.875, 0.5, 0.625, 0.5, 0.625, 0.5, 0.875, 0.5, 0.625, 0.5, 0.625, 0.5, 0.625, 0.5, 0.625, 0.5, 0.625, 0.25, 0.625, 0.25, 0.625, 0.25, 0.625, 0.25, 0.625, 0.5, 0.625, 0.5, 0.625, 0.5, 0.625, 0.5, 0.625, 0.5, 0.625, 0.5, 0.625, 0.5, 0.625, 0.5, 0.625, 0.5, 0.625, 0.5, 0.625, 0.5, 0.625, 0.5, 0.625, 0.5, 0.625, 0.5, 0.625, 0.5, 0.625, 0.5, 0.875, 0.5, 0.625, 0.5, 0.625, 0.5, 0.875, 0.5, 0.625, 0.5, 0.625, 0.5, 0.625, 0.5, 0.625, 0.5, 0.625, 0.5, 0.625, 0.5, 0.625, 0.5, 0.625, 0.5, 0.625, 0.25, 0.625, 0.25, 0.625, 0.25, 0.625, 0.25, 0.625, 0.25, 0.625, 0.25, 0.625, 0.5, 0.625, 0.5, 0.625, 0.5, 0.625, 0.5, 0.625, 0.5, 0.625, 0.5, 0.625, 0.5, 0.625, 0.5, 0.625, 0.5, 0.875, 0.5, 0.875, 0.5, 0.625, 0.5, 0.625, 0.5, 0.625, 0.5, 0.625, 0.5, 0.625, 0.5, 0.625, 0.5, 0.625, 0.5, 0.625, 0.5, 0.625, 0.5])
me_cube_002.use_remesh_fix_poles = True
me_cube_002.use_remesh_preserve_attributes = False
me_cube_002.use_mirror_vertex_groups = False
me_cube_002.update()
me_cube_003 = bpy.data.meshes.new('Cube.003')
me_cube_003.from_pydata([(-23.03, 80.24, -106.5), (-23.03, 80.24, 2.296), (-23.03, 103.8, -106.5), (-23.03, 103.8, 2.296), (2.0, 80.24, -106.5), (2.0, 80.24, 2.296), (2.0, 103.8, -106.5), (2.0, 103.8, 2.296)], [], [(0, 1, 3, 2), (2, 3, 7, 6), (6, 7, 5, 4), (4, 5, 1, 0), (2, 6, 4, 0), (7, 3, 1, 5)])
_uv = me_cube_003.uv_layers.new(name='UVMap')
_uv.uv.foreach_set('vector', [0.375, 0.0, 0.625, 0.0, 0.625, 0.25, 0.375, 0.25, 0.375, 0.25, 0.625, 0.25, 0.625, 0.5, 0.375, 0.5, 0.375, 0.5, 0.625, 0.5, 0.625, 0.75, 0.375, 0.75, 0.375, 0.75, 0.625, 0.75, 0.625, 1.0, 0.375, 1.0, 0.125, 0.5, 0.375, 0.5, 0.375, 0.75, 0.125, 0.75, 0.625, 0.5, 0.875, 0.5, 0.875, 0.75, 0.625, 0.75])
me_cube_003.use_remesh_fix_poles = True
me_cube_003.use_remesh_preserve_attributes = False
me_cube_003.use_mirror_vertex_groups = False
me_cube_003.update()
me_cube_004 = bpy.data.meshes.new('Cube.004')
me_cube_004.from_pydata([(-3.0, 17.16, -106.5), (-3.0, 17.16, 1.0), (-3.332, 80.24, -106.5), (-4.069, 80.24, 2.296), (-2.0, 17.16, -106.5), (-2.0, 17.16, 1.0), (-1.263, 80.24, -106.5), (-2.0, 80.24, 2.296), (-3.332, 78.94, -106.5), (-4.069, 78.94, 2.296), (-1.263, 78.94, -106.5), (-2.0, 78.94, 2.296), (-23.03, 78.94, 2.296), (-23.03, 80.24, 2.296), (-23.03, 80.24, -106.5), (-23.03, 78.94, -106.5), (-3.332, 24.81, -106.5), (-2.0, 24.81, 2.296), (-3.332, 24.81, 2.296), (-1.263, 24.81, -106.5)], [], [(8, 9, 12, 15), (4, 5, 1, 0), (16, 19, 4, 0), (17, 18, 1, 5), (7, 3, 9, 11), (2, 6, 10, 8), (16, 18, 9, 8), (15, 12, 13, 14), (9, 3, 13, 12), (2, 8, 15, 14), (0, 1, 18, 16), (11, 9, 18, 17), (8, 10, 19, 16)])
_uv = me_cube_004.uv_layers.new(name='UVMap')
_uv.uv.foreach_set('vector', [0.375, 0.2451, 0.625, 0.2451, 0.625, 0.2451, 0.375, 0.2451, 0.375, 0.75, 0.625, 0.75, 0.625, 1.0, 0.375, 1.0, 0.125, 0.6275, 0.375, 0.6275, 0.375, 0.75, 0.125, 0.75, 0.625, 0.6275, 0.875, 0.6275, 0.875, 0.75, 0.625, 0.75, 0.625, 0.5, 0.875, 0.5, 0.875, 0.5049, 0.625, 0.5049, 0.125, 0.5, 0.375, 0.5, 0.375, 0.5049, 0.125, 0.5049, 0.375, 0.1225, 0.625, 0.1225, 0.625, 0.2451, 0.375, 0.2451, 0.375, 0.2451, 0.625, 0.2451, 0.625, 0.25, 0.375, 0.25, 0.875, 0.5049, 0.875, 0.5, 0.875, 0.5, 0.875, 0.5049, 0.125, 0.5, 0.125, 0.5049, 0.125, 0.5049, 0.125, 0.5, 0.375, 0.0, 0.625, 0.0, 0.625, 0.1225, 0.375, 0.1225, 0.625, 0.5049, 0.875, 0.5049, 0.875, 0.6275, 0.625, 0.6275, 0.125, 0.5049, 0.375, 0.5049, 0.375, 0.6275, 0.125, 0.6275])
me_cube_004.use_remesh_fix_poles = True
me_cube_004.use_remesh_preserve_attributes = False
me_cube_004.use_mirror_vertex_groups = False
me_cube_004.update()
me_cube_005 = bpy.data.meshes.new('Cube.005')
me_cube_005.from_pydata([(-2.497, 103.8, -1.0), (-2.497, 103.8, 2.296), (-2.497, 108.3, -1.0), (-2.497, 108.3, 2.296), (2.0, 103.8, -1.0), (2.0, 103.8, 2.296), (2.0, 108.3, -1.0), (2.0, 108.3, 2.296), (-9.757, 108.3, 2.296), (-9.757, 103.8, 2.296), (-9.757, 103.8, 5.592), (-9.757, 108.3, 5.592), (-23.03, 108.3, 2.296), (-23.03, 103.8, 2.296), (-23.03, 103.8, 5.592), (-23.03, 108.3, 5.592), (-27.68, 108.3, 2.296), (-27.68, 103.8, 2.296), (-27.68, 103.8, 5.592), (-27.68, 108.3, 5.592), (-23.03, 98.02, 5.211), (-23.03, 98.02, 8.507), (-27.68, 98.02, 5.211), (-27.68, 98.02, 8.507), (-23.03, 83.45, 5.211), (-23.03, 83.45, 8.507), (-27.68, 83.45, 5.211), (-27.68, 83.45, 8.507), (-23.03, 88.04, 8.507), (-23.03, 88.04, 5.211), (-27.68, 88.04, 5.211), (-27.68, 88.04, 8.507), (-14.58, 83.45, 5.211), (-14.58, 83.45, 8.507), (-14.58, 88.04, 8.507), (-14.58, 88.04, 5.211)], [], [(3, 2, 8, 11), (2, 3, 7, 6), (6, 7, 5, 4), (4, 5, 1, 0), (2, 6, 4, 0), (7, 3, 1, 5), (10, 11, 15, 14), (0, 1, 10, 9), (1, 3, 11, 10), (2, 0, 9, 8), (15, 12, 16, 19), (8, 9, 13, 12), (11, 8, 12, 15), (9, 10, 14, 13), (17, 18, 19, 16), (14, 18, 23, 21), (14, 15, 19, 18), (12, 13, 17, 16), (28, 25, 33, 34), (13, 14, 21, 20), (17, 13, 20, 22), (18, 17, 22, 23), (24, 25, 27, 26), (30, 29, 24, 26), (31, 30, 26, 27), (28, 31, 27, 25), (21, 23, 31, 28), (23, 22, 30, 31), (22, 20, 29, 30), (20, 21, 28, 29), (35, 34, 33, 32), (29, 28, 34, 35), (25, 24, 32, 33), (24, 29, 35, 32)])
_uv = me_cube_005.uv_layers.new(name='UVMap')
_uv.uv.foreach_set('vector', [0.625, 0.25, 0.375, 0.25, 0.375, 0.25, 0.625, 0.25, 0.375, 0.25, 0.625, 0.25, 0.625, 0.5, 0.375, 0.5, 0.375, 0.5, 0.625, 0.5, 0.625, 0.75, 0.375, 0.75, 0.375, 0.75, 0.625, 0.75, 0.625, 1.0, 0.375, 1.0, 0.125, 0.5, 0.375, 0.5, 0.375, 0.75, 0.125, 0.75, 0.625, 0.5, 0.875, 0.5, 0.875, 0.75, 0.625, 0.75, 0.875, 0.75, 0.875, 0.5, 0.875, 0.5, 0.875, 0.75, 0.375, 1.0, 0.625, 1.0, 0.625, 1.0, 0.375, 1.0, 0.875, 0.75, 0.875, 0.5, 0.875, 0.5, 0.875, 0.75, 0.125, 0.5, 0.125, 0.75, 0.125, 0.75, 0.125, 0.5, 0.625, 0.25, 0.375, 0.25, 0.375, 0.25, 0.625, 0.25, 0.125, 0.5, 0.125, 0.75, 0.125, 0.75, 0.125, 0.5, 0.625, 0.25, 0.375, 0.25, 0.375, 0.25, 0.625, 0.25, 0.375, 1.0, 0.625, 1.0, 0.625, 1.0, 0.375, 1.0, 0.375, 0.0, 0.625, 0.0, 0.625, 0.25, 0.375, 0.25, 0.875, 0.75, 0.875, 0.75, 0.875, 0.75, 0.875, 0.75, 0.875, 0.75, 0.875, 0.5, 0.875, 0.5, 0.875, 0.75, 0.125, 0.5, 0.125, 0.75, 0.125, 0.75, 0.125, 0.5, 0.875, 0.75, 0.875, 0.75, 0.875, 0.75, 0.875, 0.75, 0.375, 1.0, 0.625, 1.0, 0.625, 1.0, 0.375, 1.0, 0.125, 0.75, 0.125, 0.75, 0.125, 0.75, 0.125, 0.75, 0.625, 0.0, 0.375, 0.0, 0.375, 0.0, 0.625, 0.0, 0.375, 1.0, 0.625, 1.0, 0.625, 1.0, 0.375, 1.0, 0.125, 0.75, 0.125, 0.75, 0.125, 0.75, 0.125, 0.75, 0.625, 0.0, 0.375, 0.0, 0.375, 0.0, 0.625, 0.0, 0.875, 0.75, 0.875, 0.75, 0.875, 0.75, 0.875, 0.75, 0.875, 0.75, 0.875, 0.75, 0.875, 0.75, 0.875, 0.75, 0.625, 0.0, 0.375, 0.0, 0.375, 0.0, 0.625, 0.0, 0.125, 0.75, 0.125, 0.75, 0.125, 0.75, 0.125, 0.75, 0.375, 1.0, 0.625, 1.0, 0.625, 1.0, 0.375, 1.0, 0.375, 1.0, 0.625, 1.0, 0.625, 1.0, 0.375, 1.0, 0.375, 1.0, 0.625, 1.0, 0.625, 1.0, 0.375, 1.0, 0.625, 1.0, 0.375, 1.0, 0.375, 1.0, 0.625, 1.0, 0.125, 0.75, 0.125, 0.75, 0.125, 0.75, 0.125, 0.75])
me_cube_005.use_remesh_fix_poles = True
me_cube_005.use_remesh_preserve_attributes = False
me_cube_005.use_mirror_vertex_groups = False
me_cube_005.update()

# ---- objects
ob_cylinder = bpy.data.objects.new('Cylinder', me_cylinder)
ob_cube = bpy.data.objects.new('Cube', me_cube_001)
ob_cube_001 = bpy.data.objects.new('Cube.001', me_cube_002)
ob_cube_002 = bpy.data.objects.new('Cube.002', me_cube_003)
ob_cube_003 = bpy.data.objects.new('Cube.003', me_cube_004)
ob_cube_004 = bpy.data.objects.new('Cube.004', me_cube_005)

# ---- transforms, parenting, visibility, modifiers, constraints
ob_cylinder.location = (0.0, 0.0, 0.0)
ob_cylinder.lineart.crease_threshold = 0.0
_m = ob_cylinder.modifiers.new('Auto Smooth', 'NODES')
_m.node_group = ng_auto_smooth
_gi = [s.identifier for s in ng_auto_smooth.interface.items_tree if s.item_type == 'SOCKET' and s.in_out == 'INPUT']
_m[_gi[1]] = 0.5236  # Angle
ob_cube.location = (0.0, 0.0, 0.0)
ob_cube.lineart.crease_threshold = 0.0
ob_cube_001.location = (0.0, 0.0, 0.0)
ob_cube_001.lineart.crease_threshold = 0.0
ob_cube_002.location = (0.0, 0.0, 0.0)
ob_cube_002.lineart.crease_threshold = 0.0
ob_cube_003.location = (0.0, 0.0, 0.0)
ob_cube_003.lineart.crease_threshold = 0.0
ob_cube_004.location = (0.0, 0.0, 0.0)
ob_cube_004.lineart.crease_threshold = 0.0

# ---- collection membership
col_collection.objects.link(ob_cylinder)
col_collection.objects.link(ob_cube)
col_collection.objects.link(ob_cube_001)
col_collection.objects.link(ob_cube_002)
col_collection.objects.link(ob_cube_003)
col_collection.objects.link(ob_cube_004)

# ---- scene / render settings (as saved in the file)
scene.frame_start = 1; scene.frame_end = 250; scene.frame_set(2)
scene.render.engine = 'BLENDER_EEVEE_NEXT'
scene.cycles.use_denoising = False
scene.cycles.samples = 128
scene.cycles.sampling_pattern = 'TABULATED_SOBOL'
scene.cycles.use_adaptive_sampling = False
scene.cycles.use_light_tree = False
scene.eevee.use_gtao = True
scene.eevee.use_raytracing = True
scene.view_settings.view_transform = 'Filmic'
bpy.context.view_layer.update()

# ---- added for rendering (the .blend has no active camera and no usable light): camera, sun
cam_auto = bpy.data.cameras.new('AutoCamera')
cam_auto.lens = 50.0
cam_auto.sensor_width = 36.0
cam_auto.clip_end = 2829.89
ob_auto_camera = bpy.data.objects.new('AutoCamera', cam_auto)
scene.collection.objects.link(ob_auto_camera)
ob_auto_camera.location = (155.052, -146.992, 79.9381)
ob_auto_camera.rotation_euler = (1.09748, -7.21219e-08, 0.694738)
scene.camera = ob_auto_camera
light_auto_sun = bpy.data.lights.new('AutoSun', 'SUN')
light_auto_sun.energy = 3.0
light_auto_sun.angle = 0.0523599
ob_auto_sun = bpy.data.objects.new('AutoSun', light_auto_sun)
scene.collection.objects.link(ob_auto_sun)
ob_auto_sun.rotation_euler = (0.872665, 0.174533, 0.523599)
bpy.context.view_layer.update()

